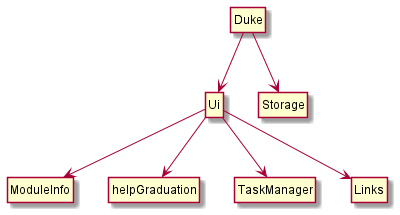

The diagram above was rendered by PlantUML. Its source (embedded in the PNG):
@startuml

hide members
hide circle

class Duke
class Ui
class ModuleInfo
class helpGraduation
class TaskManager
class Links
class Storage

Duke --> Ui
Duke --> Storage
Ui --> ModuleInfo
Ui --> helpGraduation
Ui --> TaskManager
Ui --> Links


@enduml